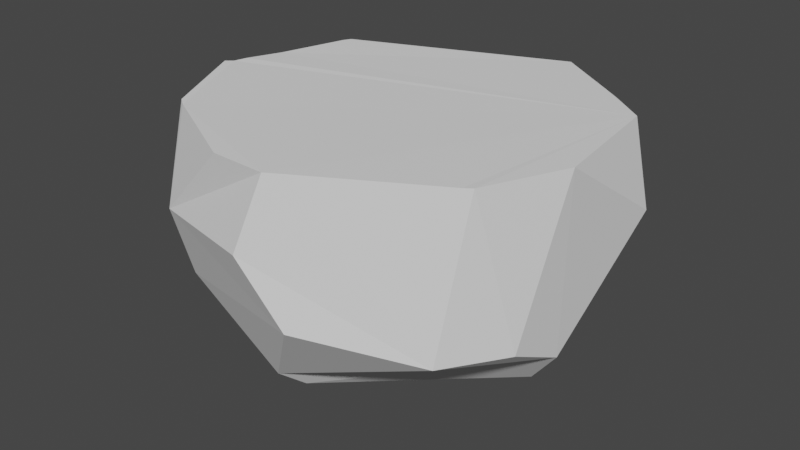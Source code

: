 # Source: RockPlatform1.blend  (saved by Blender 2.80.75; exported with 4.5.12 LTS)
import bpy
from mathutils import Matrix  # noqa: F401  (used for matrix-valued properties, if any)

bpy.ops.wm.read_factory_settings(use_empty=True)
scene = bpy.context.scene
scene.name = 'Scene'

# ---- collections
col_collection = bpy.data.collections.new('Collection'); scene.collection.children.link(col_collection)

# ---- world
world_world = bpy.data.worlds.new('World'); scene.world = world_world
world_world.use_nodes = True; world_world.node_tree.nodes.clear()
_N = world_world.node_tree.nodes; _L = world_world.node_tree.links
n0 = _N.new('ShaderNodeOutputWorld'); n0.name = 'World Output'; n0.location = (300, 300)
n1 = _N.new('ShaderNodeBackground'); n1.name = 'Background'; n1.location = (10, 300)
n1.inputs[0].default_value = (0.05088, 0.05088, 0.05088, 1.0)
_L.new(n1.outputs[0], n0.inputs[0])
n0.is_active_output = True
world_world.color = (0.05088, 0.05088, 0.05088)
world_world.use_sun_shadow = False
world_world.sun_shadow_jitter_overblur = 0.0

# ---- meshes
me_sphere = bpy.data.meshes.new('Sphere')
me_sphere.from_pydata([(0.3534, 0.8526, -0.382), (0.5837, 0.5817, 0.3757), (0.9208, 0.3829, 0.0002017), (0.9061, -0.1802, 0.3767), (-0.1753, -0.8969, 0.3704), (-0.1414, -0.6782, -0.6955), (-0.5556, -0.8315, 7.55e-08), (-0.6473, -0.6423, 0.369), (-0.9061, -0.1802, 0.3748), (-0.9702, 0.003252, -0.1939), (-0.6717, 0.4756, 0.3418), (-0.6524, 0.68, 0.1847), (0.1591, 0.8891, 0.2761), (0.1857, 0.9333, -0.2884), (0.1006, 0.9491, 0.1958), (0.6157, 0.326, -0.6989), (0.7019, -0.5677, 0.3743), (0.08971, -0.9143, 0.3754), (-0.8043, 0.07498, 0.3701), (-0.6635, 0.578, 0.2705), (-0.8358, 0.4468, -0.2889), (-0.8623, -0.0878, 0.3731), (0.1083, 0.9484, 0.09944), (0.6882, -0.02632, -0.6907), (0.6633, -0.6633, -0.3358), (0.7386, -0.5467, 0.3762), (0.1684, -0.8703, 0.3739), (-9.662e-08, -0.9952, 0.04877), (-0.682, -0.6183, 0.3748), (-0.7815, -0.3234, -0.5113), (-0.8873, -0.1428, 0.3689), (-0.6909, 0.4197, 0.3703), (-0.2799, 0.6778, -0.6625), (0.1466, 0.9468, -0.0004537), (0.2332, 0.654, -0.6977), (0.6145, 0.6766, -0.3835), (0.8322, 0.3935, 0.3769), (0.1839, -0.938, -0.2426), (-0.6183, -0.682, -0.3827), (-0.6988, -0.03629, -0.702), (-0.5414, -0.02247, -0.8133), (-0.3527, 0.745, -0.5553), (-0.7022, 0.3756, 0.3752), (-0.8234, 0.4401, -0.3358), (-0.8701, -0.09506, 0.3692), (0.2111, -0.8458, 0.3754), (0.8607, -0.1282, -0.4688), (0.6919, 0.5058, 0.3745), (0.6529, 0.533, 0.3757), (0.8431, -0.3983, -0.3337), (-0.08592, -0.5705, -0.7791), (-0.6837, 0.4102, 0.3753), (0.2818, 0.7925, 0.3735)], [], [(4, 7, 28, 6, 27, 17), (28, 8, 9, 29, 38, 6), (25, 24, 49, 3), (9, 20, 43, 39, 29), (2, 46, 23, 15, 35), (5, 37, 27, 6, 38), (43, 20, 11, 14, 22, 33, 13, 41), (36, 3, 49, 46, 2), (17, 27, 37, 24, 25, 16, 45, 26), (23, 46, 49, 24, 37, 5, 50), (13, 33, 22, 14, 12, 52, 1, 48, 47, 36, 2, 35, 0), (18, 42, 31, 10, 19, 11, 20, 9, 8, 30, 44, 21), (29, 39, 40, 50, 5, 38), (42, 51, 31), (3, 36, 47, 48, 1, 52, 51, 42, 18, 21, 44, 30, 8, 28, 7, 4, 17, 26, 45, 16, 25), (40, 39, 43, 41, 32), (0, 34, 32, 41, 13), (40, 32, 34, 15, 23, 50), (35, 15, 34, 0), (14, 11, 19, 10, 31, 51, 52, 12)])
_uv = me_sphere.uv_layers.new(name='UVMap')
_uv.uv.foreach_set('vector', [0.2188, 0.625, 0.125, 0.625, 0.1172, 0.625, 0.1562, 0.5, 0.25, 0.5156, 0.2656, 0.625, 0.1172, 0.625, 0.03125, 0.625, 0.0, 0.4375, 0.0625, 0.3281, 0.1328, 0.375, 0.1562, 0.5, 0.3984, 0.625, 0.375, 0.3906, 0.4297, 0.3906, 0.4687, 0.625, 1.0, 0.4375, 0.9219, 0.4062, 0.9219, 0.3906, 0.007813, 0.25, 0.0625, 0.3281, 0.5625, 0.5, 0.4766, 0.3438, 0.4922, 0.25, 0.5781, 0.25, 0.6328, 0.375, 0.2187, 0.25, 0.2812, 0.4219, 0.25, 0.5156, 0.1562, 0.5, 0.1328, 0.375, 0.9219, 0.3906, 0.9219, 0.4062, 0.875, 0.5625, 0.7344, 0.5625, 0.7344, 0.5312, 0.7266, 0.5, 0.7188, 0.4063, 0.8203, 0.3125, 0.5703, 0.625, 0.4687, 0.625, 0.4297, 0.3906, 0.4766, 0.3438, 0.5625, 0.5, 0.2656, 0.625, 0.25, 0.5156, 0.2812, 0.4219, 0.375, 0.3906, 0.3984, 0.625, 0.3906, 0.625, 0.2891, 0.6562, 0.2812, 0.6406, 0.4922, 0.25, 0.4766, 0.3438, 0.4297, 0.3906, 0.375, 0.3906, 0.2812, 0.4219, 0.2187, 0.25, 0.2266, 0.2031, 0.7188, 0.4063, 0.7266, 0.5, 0.7344, 0.5312, 0.7344, 0.5625, 0.7188, 0.5938, 0.6953, 0.6719, 0.625, 0.6875, 0.6094, 0.6719, 0.6016, 0.6562, 0.5703, 0.625, 0.5625, 0.5, 0.6328, 0.375, 0.6875, 0.375, 0.9844, 0.6875, 0.9219, 0.7031, 0.9141, 0.6875, 0.9062, 0.625, 0.8906, 0.5938, 0.875, 0.5625, 0.9219, 0.4062, 1.0, 0.4375, 0.03125, 0.625, 0.02344, 0.625, 0.01563, 0.6406, 0.01563, 0.6562, 0.0625, 0.3281, 0.007813, 0.25, 0.007813, 0.1875, 0.2266, 0.2031, 0.2187, 0.25, 0.1328, 0.375, 0.9219, 0.7031, 0.9141, 0.7031, 0.9141, 0.6875, 0.4687, 0.625, 0.5703, 0.625, 0.6016, 0.6562, 0.6094, 0.6719, 0.625, 0.6875, 0.6953, 0.6719, 0.9141, 0.7031, 0.9219, 0.7031, 0.9844, 0.6875, 0.01563, 0.6562, 0.01563, 0.6406, 0.02344, 0.625, 0.03125, 0.625, 0.1172, 0.625, 0.125, 0.625, 0.2188, 0.625, 0.2656, 0.625, 0.2812, 0.6406, 0.2891, 0.6562, 0.3906, 0.625, 0.3984, 0.625, 0.007813, 0.1875, 0.007813, 0.25, 0.9219, 0.3906, 0.8203, 0.3125, 0.8125, 0.2656, 0.6875, 0.375, 0.6953, 0.25, 0.8125, 0.2656, 0.8203, 0.3125, 0.7188, 0.4063, 0.007813, 0.1875, 0.8125, 0.2656, 0.6953, 0.25, 0.5781, 0.25, 0.4922, 0.25, 0.2266, 0.2031, 0.6328, 0.375, 0.5781, 0.25, 0.6953, 0.25, 0.6875, 0.375, 0.7344, 0.5625, 0.875, 0.5625, 0.8906, 0.5938, 0.9062, 0.625, 0.9141, 0.6875, 0.9141, 0.7031, 0.6953, 0.6719, 0.7188, 0.5938])
me_sphere.use_remesh_preserve_volume = False
me_sphere.use_remesh_preserve_attributes = False
me_sphere.use_mirror_vertex_groups = False
me_sphere.update()

# ---- objects
ob_sphere = bpy.data.objects.new('Sphere', me_sphere)

# ---- transforms, parenting, visibility, modifiers, constraints
ob_sphere.location = (0.0, 0.0, 0.0)
ob_sphere.scale = (5.535, 5.535, 5.535)
ob_sphere.lineart.crease_threshold = 0.0

# ---- collection membership
col_collection.objects.link(ob_sphere)

# ---- scene / render settings (as saved in the file)
scene.frame_start = 1; scene.frame_end = 250; scene.frame_set(1)
scene.render.engine = 'BLENDER_EEVEE_NEXT'
scene.cycles.use_denoising = False
scene.cycles.samples = 128
scene.cycles.sampling_pattern = 'TABULATED_SOBOL'
scene.cycles.use_adaptive_sampling = False
scene.cycles.use_light_tree = False
scene.view_settings.view_transform = 'Filmic'
bpy.context.view_layer.update()

# ---- added for rendering (the .blend has no active camera and no usable light): camera, sun
cam_auto = bpy.data.cameras.new('AutoCamera')
cam_auto.lens = 50.0
cam_auto.sensor_width = 36.0
cam_auto.clip_end = 1000.0
ob_auto_camera = bpy.data.objects.new('AutoCamera', cam_auto)
scene.collection.objects.link(ob_auto_camera)
ob_auto_camera.location = (15.0308, -18.3289, 10.9263)
ob_auto_camera.rotation_euler = (1.09748, -7.21219e-08, 0.694738)
scene.camera = ob_auto_camera
light_auto_sun = bpy.data.lights.new('AutoSun', 'SUN')
light_auto_sun.energy = 3.0
light_auto_sun.angle = 0.0523599
ob_auto_sun = bpy.data.objects.new('AutoSun', light_auto_sun)
scene.collection.objects.link(ob_auto_sun)
ob_auto_sun.rotation_euler = (0.872665, 0.174533, 0.523599)
bpy.context.view_layer.update()
